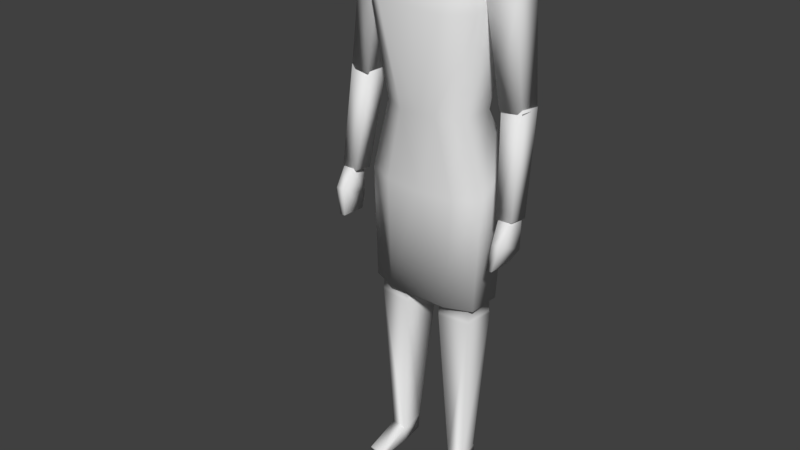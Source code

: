 # Source: female_z.blend  (saved by Blender 2.77.0; exported with 4.5.12 LTS)
import bpy
from mathutils import Matrix  # noqa: F401  (used for matrix-valued properties, if any)

bpy.ops.wm.read_factory_settings(use_empty=True)
scene = bpy.context.scene
scene.name = 'Scene'

# ---- collections
col_collection_1 = bpy.data.collections.new('Collection 1'); scene.collection.children.link(col_collection_1)

# ---- world
world_world = bpy.data.worlds.new('World'); scene.world = world_world
world_world.color = (0.05088, 0.05088, 0.05088)
world_world.use_sun_shadow = False
world_world.sun_shadow_jitter_overblur = 0.0
world_world.cycles.sampling_method = 'MANUAL'

# ---- meshes
me_cube_002 = bpy.data.meshes.new('Cube.002')
me_cube_002.from_pydata([(0.1519, -0.03423, 2.238), (0.08584, -0.04304, 2.532), (0.1575, 0.1044, 2.209), (0.0831, 0.09214, 2.527), (0.1472, 0.1126, 2.325), (0.1434, -0.03174, 2.329), (0.1355, 0.09477, 2.454), (0.1437, -0.03174, 2.46), (0.07514, 0.1803, 2.177), (0.06541, -0.08442, 2.214), (0.06114, 0.02469, 2.201), (0.0991, -0.07289, 2.326), (0.08005, 0.1521, 2.325), (0.07025, 0.1343, 2.454), (0.07609, -0.09117, 2.454), (0.08942, 0.03303, 2.09), (0.0, -0.1029, 2.201), (0.0, -0.08203, 2.552), (0.0, 0.1784, 2.166), (0.0, 0.08806, 2.547), (-0.1519, -0.03423, 2.238), (-0.08584, -0.04304, 2.532), (-0.1575, 0.1044, 2.209), (-0.0831, 0.09214, 2.527), (0.0, -0.1257, 2.319), (0.0, 0.1694, 2.321), (-0.1472, 0.1126, 2.325), (-0.1434, -0.03174, 2.329), (0.0, -0.119, 2.447), (0.0, 0.1516, 2.449), (-0.1355, 0.09477, 2.454), (-0.1437, -0.03174, 2.46), (-0.07514, 0.1803, 2.177), (-0.06541, -0.08442, 2.214), (-0.06114, 0.02469, 2.201), (-0.0991, -0.07289, 2.326), (-0.08005, 0.1521, 2.325), (-0.07025, 0.1343, 2.454), (-0.07609, -0.09117, 2.454), (0.0, 0.1087, 2.169), (0.0, -0.03115, 2.194), (0.0, 0.1087, 2.093), (-0.08942, 0.03303, 2.09), (0.0, -0.01512, 2.079)], [], [(1, 19, 17), (12, 4, 2, 8), (5, 0, 2), (11, 24, 16, 9), (10, 8, 2), (9, 10, 2, 0), (4, 5, 2), (6, 5, 4), (14, 28, 24, 11), (6, 7, 5), (13, 6, 4, 12), (3, 6, 13), (1, 7, 6), (1, 17, 28, 14), (3, 1, 6), (1, 14, 7), (19, 3, 13, 29), (29, 13, 12, 25), (7, 14, 11, 5), (16, 40, 10, 9), (1, 3, 19), (39, 10, 15, 41), (5, 11, 9, 0), (25, 12, 8, 18), (10, 39, 18, 8), (10, 40, 43, 15), (21, 17, 19), (36, 32, 22, 26), (27, 22, 20), (35, 33, 16, 24), (34, 22, 32), (33, 20, 22, 34), (26, 22, 27), (30, 26, 27), (38, 35, 24, 28), (30, 27, 31), (37, 36, 26, 30), (23, 37, 30), (21, 30, 31), (21, 38, 28, 17), (23, 30, 21), (21, 31, 38), (19, 29, 37, 23), (29, 25, 36, 37), (31, 27, 35, 38), (16, 33, 34, 40), (21, 19, 23), (39, 41, 42, 34), (27, 20, 33, 35), (25, 18, 32, 36), (34, 32, 18, 39), (34, 42, 43, 40)])
me_cube_002.polygons.foreach_set('use_smooth', [True] * 52)
_uv = me_cube_002.uv_layers.new(name='UVMap')
_uv.uv.foreach_set('vector', [0.3551, 0.9118, 0.4027, 0.9957, 0.4173, 0.8951, 0.2954, 0.9343, 0.2899, 0.8756, 0.3768, 0.858, 0.4094, 0.9396, 0.2051, 0.9099, 0.1437, 0.9058, 0.1192, 0.9876, 0.1456, 0.763, 0.02846, 0.7419, 0.02767, 0.6034, 0.1341, 0.6536, 0.2495, 0.9092, 0.4148, 0.9031, 0.3357, 0.8104, 0.3923, 0.9339, 0.3476, 0.8754, 0.3705, 0.7946, 0.4243, 0.8729, 0.1976, 0.9957, 0.2051, 0.9099, 0.1192, 0.9876, 0.2852, 0.9886, 0.2051, 0.9099, 0.1976, 0.9957, 0.1493, 0.9028, 0.02469, 0.9215, 0.02846, 0.7419, 0.1456, 0.763, 0.2852, 0.9886, 0.2926, 0.9133, 0.2051, 0.9099, 0.1982, 0.9417, 0.1919, 0.8852, 0.2899, 0.8756, 0.2954, 0.9343, 0.1372, 0.9245, 0.1919, 0.8852, 0.1982, 0.9417, 0.3551, 0.9118, 0.2926, 0.9133, 0.2852, 0.9886, 0.1051, 0.9964, 0.02554, 0.9991, 0.02469, 0.9215, 0.1493, 0.9028, 0.3451, 0.992, 0.3551, 0.9118, 0.2852, 0.9886, 0.1051, 0.9964, 0.1493, 0.9028, 0.2583, 0.8919, 0.1151, 0.9855, 0.1372, 0.9245, 0.1982, 0.9417, 0.2025, 0.9957, 0.2025, 0.9957, 0.1982, 0.9417, 0.2954, 0.9343, 0.3003, 0.9959, 0.2583, 0.8919, 0.1493, 0.9028, 0.1983, 0.78, 0.2506, 0.7648, 0.1945, 0.6125, 0.2386, 0.6281, 0.2587, 0.6781, 0.1904, 0.6573, 0.3551, 0.9118, 0.3451, 0.992, 0.4027, 0.9957, 0.3382, 0.6217, 0.423, 0.6047, 0.4232, 0.6956, 0.3307, 0.682, 0.3436, 0.9671, 0.2402, 0.9645, 0.2318, 0.8583, 0.3423, 0.8758, 0.3003, 0.9959, 0.2954, 0.9343, 0.4094, 0.9396, 0.4171, 0.9964, 0.2495, 0.9092, 0.338, 0.9803, 0.411, 0.9824, 0.4148, 0.9031, 0.2587, 0.6781, 0.2386, 0.6281, 0.3086, 0.6009, 0.3311, 0.6633, 0.3551, 0.9118, 0.4173, 0.8951, 0.4027, 0.9957, 0.2954, 0.9343, 0.4094, 0.9396, 0.3768, 0.858, 0.2899, 0.8756, 0.2051, 0.9099, 0.1192, 0.9876, 0.1437, 0.9058, 0.1456, 0.763, 0.1341, 0.6536, 0.02767, 0.6034, 0.02846, 0.7419, 0.2495, 0.9092, 0.3357, 0.8104, 0.4148, 0.9031, 0.3923, 0.9339, 0.4243, 0.8729, 0.3705, 0.7946, 0.3476, 0.8754, 0.1976, 0.9957, 0.1192, 0.9876, 0.2051, 0.9099, 0.2852, 0.9886, 0.1976, 0.9957, 0.2051, 0.9099, 0.1493, 0.9028, 0.1456, 0.763, 0.02846, 0.7419, 0.02469, 0.9215, 0.2852, 0.9886, 0.2051, 0.9099, 0.2926, 0.9133, 0.1982, 0.9417, 0.2954, 0.9343, 0.2899, 0.8756, 0.1919, 0.8852, 0.1372, 0.9245, 0.1982, 0.9417, 0.1919, 0.8852, 0.3551, 0.9118, 0.2852, 0.9886, 0.2926, 0.9133, 0.1051, 0.9964, 0.1493, 0.9028, 0.02469, 0.9215, 0.02554, 0.9991, 0.3451, 0.992, 0.2852, 0.9886, 0.3551, 0.9118, 0.1051, 0.9964, 0.2583, 0.8919, 0.1493, 0.9028, 0.1151, 0.9855, 0.2025, 0.9957, 0.1982, 0.9417, 0.1372, 0.9245, 0.2025, 0.9957, 0.3003, 0.9959, 0.2954, 0.9343, 0.1982, 0.9417, 0.2583, 0.8919, 0.2506, 0.7648, 0.1983, 0.78, 0.1493, 0.9028, 0.1945, 0.6125, 0.1904, 0.6573, 0.2587, 0.6781, 0.2386, 0.6281, 0.3551, 0.9118, 0.4027, 0.9957, 0.3451, 0.992, 0.3382, 0.6217, 0.3307, 0.682, 0.4232, 0.6956, 0.423, 0.6047, 0.3436, 0.9671, 0.3423, 0.8758, 0.2318, 0.8583, 0.2402, 0.9645, 0.3003, 0.9959, 0.4171, 0.9964, 0.4094, 0.9396, 0.2954, 0.9343, 0.2495, 0.9092, 0.4148, 0.9031, 0.411, 0.9824, 0.338, 0.9803, 0.2587, 0.6781, 0.3311, 0.6633, 0.3086, 0.6009, 0.2386, 0.6281])
me_cube_002.use_remesh_preserve_volume = False
me_cube_002.use_remesh_preserve_attributes = False
me_cube_002.use_mirror_vertex_groups = False
me_cube_002.update()
me_cube_000 = bpy.data.meshes.new('Cube.000')
me_cube_000.from_pydata([(0.0803, 0.02875, 2.237), (0.0691, -0.06247, 2.518), (0.08832, 0.04795, 2.528), (0.1173, 0.03013, 2.352), (0.1296, 0.01769, 2.452), (0.06322, 0.1186, 2.258), (0.07184, -0.05157, 2.226), (0.06114, 0.02469, 2.201), (0.1016, -0.08386, 2.326), (0.07709, 0.1529, 2.374), (0.06455, 0.115, 2.484), (0.08506, -0.08519, 2.454), (0.08942, 0.03303, 2.091), (0.04279, 0.1933, 2.441), (0.03664, 0.1803, 2.481), (0.0, -0.1029, 2.201), (0.0, -0.08203, 2.532), (0.0, 0.1485, 2.249), (0.0, 0.08806, 2.548), (-0.0803, 0.02875, 2.237), (-0.0691, -0.06247, 2.518), (-0.08832, 0.04795, 2.528), (0.0, -0.1257, 2.319), (0.0, 0.176, 2.376), (-0.1173, 0.03013, 2.352), (0.0, -0.119, 2.447), (0.0, 0.1346, 2.5), (-0.1296, 0.01769, 2.452), (-0.06322, 0.1186, 2.258), (-0.07184, -0.05157, 2.226), (-0.06114, 0.02469, 2.201), (-0.1016, -0.08386, 2.326), (-0.07709, 0.1529, 2.374), (-0.06455, 0.115, 2.484), (-0.08506, -0.08519, 2.454), (0.0, 0.1087, 2.199), (0.0, -0.03115, 2.194), (0.0, 0.1087, 2.094), (-0.08942, 0.03303, 2.091), (0.0, -0.01512, 2.08), (0.0, 0.1912, 2.49), (0.0, 0.206, 2.442), (-0.04279, 0.1933, 2.441), (-0.03664, 0.1803, 2.481)], [], [(1, 18, 16), (9, 3, 0, 5), (8, 22, 15, 6), (7, 5, 0), (6, 7, 0), (11, 25, 22, 8), (10, 4, 3, 9), (2, 4, 10), (2, 1, 4), (1, 16, 25, 11), (1, 11, 4), (18, 2, 10, 26), (10, 9, 13, 14), (4, 11, 8, 3), (15, 36, 7, 6), (35, 7, 12, 37), (3, 8, 6, 0), (23, 9, 5, 17), (1, 2, 18), (7, 35, 17, 5), (7, 36, 39, 12), (40, 14, 13, 41), (9, 23, 41, 13), (26, 10, 14, 40), (20, 16, 18), (32, 28, 19, 24), (31, 29, 15, 22), (30, 19, 28), (29, 19, 30), (34, 31, 22, 25), (33, 32, 24, 27), (21, 33, 27), (21, 27, 20), (20, 34, 25, 16), (20, 27, 34), (18, 26, 33, 21), (33, 43, 42, 32), (27, 24, 31, 34), (15, 29, 30, 36), (35, 37, 38, 30), (24, 19, 29, 31), (23, 17, 28, 32), (20, 18, 21), (30, 28, 17, 35), (30, 38, 39, 36), (40, 41, 42, 43), (32, 42, 41, 23), (26, 40, 43, 33)])
me_cube_000.polygons.foreach_set('use_smooth', [True] * 48)
_uv = me_cube_000.uv_layers.new(name='UVMap')
_uv.uv.foreach_set('vector', [0.116, 0.9692, 0.2718, 0.9971, 0.09875, 0.9952, 0.3949, 0.7966, 0.3183, 0.8003, 0.31, 0.7034, 0.3567, 0.7204, 0.1722, 0.7669, 0.0287, 0.7421, 0.02814, 0.6032, 0.1604, 0.6556, 0.2972, 0.6618, 0.3769, 0.6877, 0.3063, 0.6822, 0.2429, 0.6877, 0.2972, 0.6618, 0.3063, 0.6822, 0.1615, 0.8871, 0.02464, 0.9223, 0.0287, 0.7421, 0.1722, 0.7669, 0.4237, 0.8877, 0.2944, 0.8714, 0.3183, 0.8003, 0.3949, 0.7966, 0.2495, 0.9426, 0.2033, 0.8785, 0.2821, 0.8735, 0.2495, 0.9426, 0.116, 0.9692, 0.2033, 0.8785, 0.116, 0.9692, 0.09875, 0.9952, 0.03752, 0.971, 0.08027, 0.9228, 0.116, 0.9692, 0.08027, 0.9228, 0.2033, 0.8785, 0.2718, 0.9971, 0.2495, 0.9426, 0.2821, 0.8735, 0.3443, 0.9828, 0.2821, 0.8735, 0.3415, 0.8119, 0.3729, 0.881, 0.3497, 0.9037, 0.2944, 0.8714, 0.1392, 0.9, 0.1595, 0.782, 0.3183, 0.8003, 0.1825, 0.6708, 0.227, 0.6544, 0.2972, 0.6618, 0.2429, 0.6877, 0.383, 0.6531, 0.2972, 0.6618, 0.3008, 0.6065, 0.3807, 0.6107, 0.3183, 0.8003, 0.1595, 0.782, 0.1734, 0.7009, 0.31, 0.7034, 0.3964, 0.8004, 0.3473, 0.817, 0.3226, 0.7429, 0.3638, 0.7238, 0.116, 0.9692, 0.2495, 0.9426, 0.2718, 0.9971, 0.2972, 0.6618, 0.383, 0.6531, 0.4152, 0.6705, 0.3769, 0.6877, 0.2972, 0.6618, 0.227, 0.6544, 0.2308, 0.6064, 0.3008, 0.6065, 0.3907, 0.9669, 0.3497, 0.9037, 0.3729, 0.881, 0.4135, 0.9289, 0.3415, 0.8119, 0.4114, 0.8284, 0.4135, 0.9289, 0.3729, 0.881, 0.3443, 0.9828, 0.2821, 0.8735, 0.3497, 0.9037, 0.3907, 0.9669, 0.116, 0.9692, 0.09875, 0.9952, 0.2718, 0.9971, 0.3949, 0.7966, 0.3567, 0.7204, 0.31, 0.7034, 0.3183, 0.8003, 0.1722, 0.7669, 0.1604, 0.6556, 0.02814, 0.6032, 0.0287, 0.7421, 0.2972, 0.6618, 0.3063, 0.6822, 0.3769, 0.6877, 0.2429, 0.6877, 0.3063, 0.6822, 0.2972, 0.6618, 0.1615, 0.8871, 0.1722, 0.7669, 0.0287, 0.7421, 0.02464, 0.9223, 0.4237, 0.8877, 0.3949, 0.7966, 0.3183, 0.8003, 0.2944, 0.8714, 0.2495, 0.9426, 0.2821, 0.8735, 0.2033, 0.8785, 0.2495, 0.9426, 0.2033, 0.8785, 0.116, 0.9692, 0.116, 0.9692, 0.08027, 0.9228, 0.03752, 0.971, 0.09875, 0.9952, 0.116, 0.9692, 0.2033, 0.8785, 0.08027, 0.9228, 0.2718, 0.9971, 0.3443, 0.9828, 0.2821, 0.8735, 0.2495, 0.9426, 0.2821, 0.8735, 0.3497, 0.9037, 0.3729, 0.881, 0.3415, 0.8119, 0.2944, 0.8714, 0.3183, 0.8003, 0.1595, 0.782, 0.1392, 0.9, 0.1825, 0.6708, 0.2429, 0.6877, 0.2972, 0.6618, 0.227, 0.6544, 0.383, 0.6531, 0.3807, 0.6107, 0.3008, 0.6065, 0.2972, 0.6618, 0.3183, 0.8003, 0.31, 0.7034, 0.1734, 0.7009, 0.1595, 0.782, 0.3964, 0.8004, 0.3638, 0.7238, 0.3226, 0.7429, 0.3473, 0.817, 0.116, 0.9692, 0.2718, 0.9971, 0.2495, 0.9426, 0.2972, 0.6618, 0.3769, 0.6877, 0.4152, 0.6705, 0.383, 0.6531, 0.2972, 0.6618, 0.3008, 0.6065, 0.2308, 0.6064, 0.227, 0.6544, 0.3907, 0.9669, 0.4135, 0.9289, 0.3729, 0.881, 0.3497, 0.9037, 0.3415, 0.8119, 0.3729, 0.881, 0.4135, 0.9289, 0.4114, 0.8284, 0.3443, 0.9828, 0.3907, 0.9669, 0.3497, 0.9037, 0.2821, 0.8735])
me_cube_000.use_remesh_preserve_volume = False
me_cube_000.use_remesh_preserve_attributes = False
me_cube_000.use_mirror_vertex_groups = False
me_cube_000.update()
me_cube_001 = bpy.data.meshes.new('Cube.001')
me_cube_001.from_pydata([(0.2332, -0.07191, 0.7784), (0.1975, -0.05559, 2.119), (0.2332, 0.07191, 0.7784), (0.1975, 0.111, 2.15), (0.07991, 0.1255, 2.169), (0.1277, 0.1148, 0.7784), (0.07991, -0.07696, 2.143), (0.1277, -0.1148, 0.7784), (0.1706, 0.07572, 1.529), (0.1706, -0.07572, 1.529), (0.07901, -0.1209, 1.529), (0.07901, 0.1209, 1.529), (0.2322, 0.1248, 1.336), (0.2511, -0.06808, 1.237), (0.1464, -0.1093, 1.229), (0.1296, 0.1753, 1.327), (0.2309, 0.1124, 1.971), (0.2309, -0.1005, 1.921), (0.1284, -0.1772, 1.921), (0.1063, 0.1406, 1.971), (0.1154, -0.04729, 0.05671), (0.07854, -0.0801, 0.7065), (0.1159, 0.05279, 0.06182), (0.05657, 0.0801, 0.7065), (0.1833, -0.03875, 0.05671), (0.2089, -0.06563, 0.7065), (0.1788, 0.04424, 0.06182), (0.2168, 0.06563, 0.7065), (0.1201, 0.05375, 0.001373), (0.105, -0.04729, 0.0036), (0.1837, 0.04521, 0.001373), (0.1882, -0.03875, 0.0036), (0.1177, -0.1923, 0.01496), (0.1838, -0.1843, 0.007664), (0.1098, -0.192, -0.003934), (0.1869, -0.1838, -0.004399), (0.07854, -0.0801, 0.7195), (0.05657, 0.07318, 0.7195), (0.2168, 0.0587, 0.7195), (0.2089, -0.06563, 0.7195), (0.08145, -0.07974, 0.7784), (0.05856, 0.07789, 0.7784), (0.2153, 0.0588, 0.7784), (0.2051, -0.06595, 0.7784), (0.1152, 0.04798, 0.06706), (0.1782, 0.03949, 0.07066), (0.2305, -0.05356, 1.972), (0.2016, -0.02904, 2.127), (0.2305, 0.104, 1.972), (0.2016, 0.1039, 2.146), (0.3406, -0.03498, 1.972), (0.2983, -0.03246, 2.089), (0.3406, 0.08275, 1.972), (0.2983, 0.07937, 2.106), (0.2975, 0.06135, 1.588), (0.2975, -0.04589, 1.588), (0.3831, 0.05478, 1.59), (0.3831, -0.03669, 1.59), (0.329, -0.08486, 1.2), (0.2956, -0.03586, 1.605), (0.3298, -0.002128, 1.19), (0.2967, 0.05702, 1.593), (0.3941, -0.08541, 1.208), (0.3821, -0.0366, 1.608), (0.395, -0.002685, 1.198), (0.3832, 0.05628, 1.596), (0.3487, -0.1355, 1.132), (0.3384, -0.08688, 1.204), (0.3503, -0.01383, 1.075), (0.3532, -0.01254, 1.195), (0.3852, -0.1355, 1.132), (0.389, -0.08688, 1.204), (0.3869, -0.01383, 1.075), (0.388, -0.01254, 1.195), (0.3399, -0.04123, 1.022), (0.3382, -0.1463, 1.028), (0.3592, -0.04141, 1.022), (0.3603, -0.1465, 1.028), (0.08921, -0.008807, 2.0), (0.07481, 0.003413, 2.077), (0.07481, 0.06966, 2.086), (0.0892, 0.06968, 2.0), (-0.2332, -0.07191, 0.7784), (-0.1975, -0.05559, 2.119), (-0.2332, 0.07191, 0.7784), (-0.1975, 0.111, 2.15), (-0.07991, 0.1255, 2.169), (-0.1277, 0.1148, 0.7784), (-0.07991, -0.07696, 2.143), (0.0, -0.07696, 2.152), (-0.1277, -0.1148, 0.7784), (-0.1706, 0.07572, 1.529), (-0.1706, -0.07572, 1.529), (-0.07901, -0.1209, 1.529), (0.0, -0.1209, 1.529), (-0.07901, 0.1209, 1.529), (-0.2322, 0.1248, 1.336), (-0.2511, -0.06808, 1.237), (-0.1464, -0.1093, 1.229), (0.0, -0.1186, 1.225), (-0.1296, 0.1753, 1.327), (-0.2309, 0.1124, 1.971), (-0.2309, -0.1005, 1.921), (-0.1284, -0.1772, 1.921), (0.0, -0.1585, 1.921), (-0.1063, 0.1406, 1.971), (-0.1154, -0.04729, 0.05671), (-0.07854, -0.0801, 0.7065), (-0.1159, 0.05279, 0.06182), (-0.05657, 0.0801, 0.7065), (-0.1833, -0.03875, 0.05671), (-0.2089, -0.06563, 0.7065), (-0.1788, 0.04424, 0.06182), (-0.2168, 0.06563, 0.7065), (-0.1201, 0.05375, 0.001373), (-0.105, -0.04729, 0.0036), (-0.1837, 0.04521, 0.001373), (-0.1882, -0.03875, 0.0036), (-0.1177, -0.1923, 0.01496), (-0.1838, -0.1843, 0.007664), (-0.1098, -0.192, -0.003934), (-0.1869, -0.1838, -0.004399), (-0.07854, -0.0801, 0.7195), (-0.05657, 0.07318, 0.7195), (-0.2168, 0.0587, 0.7195), (-0.2089, -0.06563, 0.7195), (-0.08145, -0.07974, 0.7784), (-0.05856, 0.07789, 0.7784), (-0.2153, 0.0588, 0.7784), (-0.2051, -0.06595, 0.7784), (-0.1152, 0.04798, 0.06706), (-0.1782, 0.03949, 0.07066), (-0.2305, -0.05356, 1.972), (-0.2016, -0.02904, 2.127), (-0.2305, 0.104, 1.972), (-0.2016, 0.1039, 2.146), (-0.3406, -0.03498, 1.972), (-0.2983, -0.03246, 2.089), (-0.3406, 0.08275, 1.972), (-0.2983, 0.07937, 2.106), (-0.2975, 0.06135, 1.588), (-0.2975, -0.04589, 1.588), (-0.3831, 0.05478, 1.59), (-0.3831, -0.03669, 1.59), (-0.329, -0.08486, 1.2), (-0.2956, -0.03586, 1.605), (-0.3298, -0.002128, 1.19), (-0.2967, 0.05702, 1.593), (-0.3941, -0.08541, 1.208), (-0.3821, -0.0366, 1.608), (-0.395, -0.002685, 1.198), (-0.3832, 0.05628, 1.596), (-0.3487, -0.1355, 1.132), (-0.3384, -0.08688, 1.204), (-0.3503, -0.01383, 1.075), (-0.3532, -0.01254, 1.195), (-0.3852, -0.1355, 1.132), (-0.389, -0.08688, 1.204), (-0.3869, -0.01383, 1.075), (-0.388, -0.01254, 1.195), (-0.3399, -0.04123, 1.022), (-0.3382, -0.1463, 1.028), (-0.3592, -0.04141, 1.022), (-0.3603, -0.1465, 1.028), (-0.08921, -0.008807, 2.0), (-0.07481, 0.003413, 2.077), (-0.07481, 0.06966, 2.086), (-0.0892, 0.06968, 2.0)], [], [(15, 12, 2, 5), (12, 13, 0, 2), (7, 40, 43, 42, 5, 2, 0), (1, 3, 4, 6), (6, 4, 89), (13, 14, 7, 0), (14, 99, 7), (100, 15, 5), (105, 19, 11), (18, 104, 94, 10), (17, 18, 10, 9), (16, 17, 9, 8), (19, 16, 8, 11), (11, 15, 100), (10, 94, 99, 14), (9, 10, 14, 13), (8, 9, 13, 12), (11, 8, 12, 15), (4, 3, 16, 19), (3, 1, 17, 16), (1, 6, 18, 17), (6, 89, 104, 18), (4, 19, 105), (21, 23, 44, 20), (23, 27, 45, 44), (27, 25, 24, 45), (25, 21, 20, 24), (24, 20, 32, 33), (25, 27, 38, 39), (29, 28, 30, 31), (26, 24, 31, 30), (20, 22, 28, 29), (22, 26, 30, 28), (33, 32, 34, 35), (20, 29, 34, 32), (31, 24, 33, 35), (29, 31, 35, 34), (36, 39, 43, 40), (23, 21, 36, 37), (21, 25, 39, 36), (27, 23, 37, 38), (38, 37, 41, 42), (39, 38, 42, 43), (37, 36, 40, 41), (20, 44, 22), (44, 45, 26, 22), (45, 24, 26), (48, 46, 78, 81), (49, 53, 52, 48), (53, 51, 50, 52), (51, 47, 46, 50), (46, 48, 54, 55), (51, 53, 49, 47), (55, 54, 56, 57), (48, 52, 56, 54), (50, 46, 55, 57), (52, 50, 57, 56), (59, 61, 60, 58), (61, 65, 64, 60), (65, 63, 62, 64), (63, 59, 58, 62), (58, 60, 64, 62), (63, 65, 61, 59), (67, 69, 68, 66), (69, 73, 72, 68), (73, 71, 70, 72), (71, 67, 66, 70), (68, 72, 76, 74), (71, 73, 69, 67), (75, 74, 76, 77), (70, 66, 75, 77), (72, 70, 77, 76), (66, 68, 74, 75), (47, 49, 80, 79), (49, 48, 81, 80), (46, 47, 79, 78), (100, 87, 84, 96), (96, 84, 82, 97), (90, 82, 84, 87, 128, 129, 126), (83, 88, 86, 85), (88, 89, 86), (97, 82, 90, 98), (98, 90, 99), (100, 5, 87), (105, 11, 95), (103, 93, 94, 104), (102, 92, 93, 103), (101, 91, 92, 102), (105, 95, 91, 101), (11, 100, 95), (93, 98, 99, 94), (92, 97, 98, 93), (91, 96, 97, 92), (95, 100, 96, 91), (86, 105, 101, 85), (85, 101, 102, 83), (83, 102, 103, 88), (88, 103, 104, 89), (4, 105, 86), (107, 106, 130, 109), (109, 130, 131, 113), (113, 131, 110, 111), (111, 110, 106, 107), (110, 119, 118, 106), (111, 125, 124, 113), (115, 117, 116, 114), (112, 116, 117, 110), (106, 115, 114, 108), (108, 114, 116, 112), (119, 121, 120, 118), (106, 118, 120, 115), (117, 121, 119, 110), (115, 120, 121, 117), (122, 126, 129, 125), (109, 123, 122, 107), (107, 122, 125, 111), (113, 124, 123, 109), (124, 128, 127, 123), (125, 129, 128, 124), (123, 127, 126, 122), (106, 108, 130), (130, 108, 112, 131), (131, 112, 110), (134, 167, 164, 132), (135, 134, 138, 139), (139, 138, 136, 137), (137, 136, 132, 133), (132, 141, 140, 134), (137, 133, 135, 139), (141, 143, 142, 140), (134, 140, 142, 138), (136, 143, 141, 132), (138, 142, 143, 136), (145, 144, 146, 147), (147, 146, 150, 151), (151, 150, 148, 149), (149, 148, 144, 145), (144, 148, 150, 146), (149, 145, 147, 151), (153, 152, 154, 155), (155, 154, 158, 159), (159, 158, 156, 157), (157, 156, 152, 153), (154, 160, 162, 158), (157, 153, 155, 159), (161, 163, 162, 160), (156, 163, 161, 152), (158, 162, 163, 156), (152, 161, 160, 154), (133, 165, 166, 135), (135, 166, 167, 134), (132, 164, 165, 133), (126, 40, 90), (41, 5, 42), (87, 127, 128), (40, 7, 90), (41, 127, 87, 5), (40, 126, 41), (41, 126, 127), (7, 99, 90), (86, 89, 4)])
me_cube_001.polygons.foreach_set('use_smooth', [True] * 161)
_uv = me_cube_001.uv_layers.new(name='UVMap')
_uv.uv.foreach_set('vector', [0.5114, 0.229, 0.4762, 0.2311, 0.4666, 0.02704, 0.5059, 0.02751, 0.4762, 0.2311, 0.4142, 0.1994, 0.419, 0.02364, 0.4666, 0.02704, 0.9431, 0.7892, 0.932, 0.7807, 0.9618, 0.7774, 0.9643, 0.7473, 0.9431, 0.7337, 0.9686, 0.7441, 0.9686, 0.7788, 0.9474, 0.6116, 0.954, 0.6882, 0.8844, 0.6997, 0.8775, 0.6125, 0.8775, 0.6125, 0.8844, 0.6997, 0.8356, 0.6154, 0.9816, 0.2215, 0.9172, 0.2184, 0.9051, 0.02217, 0.97, 0.02194, 0.9172, 0.2184, 0.8335, 0.217, 0.9051, 0.02217, 0.5664, 0.2279, 0.5114, 0.229, 0.5059, 0.02751, 0.5688, 0.4948, 0.5205, 0.497, 0.5187, 0.314, 0.9029, 0.5165, 0.8351, 0.5173, 0.8342, 0.3509, 0.8791, 0.3509, 0.9719, 0.521, 0.9029, 0.5165, 0.8791, 0.3509, 0.9392, 0.3499, 0.4827, 0.4987, 0.4179, 0.4826, 0.4259, 0.3229, 0.4808, 0.3146, 0.5205, 0.497, 0.4827, 0.4987, 0.4808, 0.3146, 0.5187, 0.314, 0.5187, 0.314, 0.5114, 0.229, 0.5664, 0.2279, 0.8791, 0.3509, 0.8342, 0.3509, 0.8335, 0.217, 0.9172, 0.2184, 0.9392, 0.3499, 0.8791, 0.3509, 0.9172, 0.2184, 0.9816, 0.2215, 0.4808, 0.3146, 0.4259, 0.3229, 0.4142, 0.1994, 0.4762, 0.2311, 0.5187, 0.314, 0.4808, 0.3146, 0.4762, 0.2311, 0.5114, 0.229, 0.5279, 0.5714, 0.4916, 0.5646, 0.4827, 0.4987, 0.5205, 0.497, 0.4916, 0.5646, 0.4365, 0.5599, 0.4179, 0.4826, 0.4827, 0.4987, 0.9474, 0.6116, 0.8775, 0.6125, 0.9029, 0.5165, 0.9719, 0.521, 0.8775, 0.6125, 0.8356, 0.6154, 0.8351, 0.5173, 0.9029, 0.5165, 0.5279, 0.5714, 0.5205, 0.497, 0.5688, 0.4948, 0.5357, 0.9287, 0.4594, 0.9357, 0.4707, 0.6214, 0.5176, 0.618, 0.73, 0.9014, 0.655, 0.9089, 0.5955, 0.6052, 0.6331, 0.6002, 0.655, 0.9089, 0.5954, 0.9211, 0.5557, 0.6137, 0.5955, 0.6052, 0.5954, 0.9211, 0.5357, 0.9287, 0.5176, 0.618, 0.5557, 0.6137, 0.08759, 0.1294, 0.0407, 0.1248, 0.04131, 0.03423, 0.08738, 0.03719, 0.5954, 0.9211, 0.655, 0.9089, 0.6541, 0.9157, 0.5964, 0.9269, 0.02388, 0.4822, 0.03003, 0.4448, 0.05734, 0.4485, 0.05846, 0.4797, 0.3514, 0.0549, 0.3015, 0.0549, 0.3011, 0.0202, 0.3516, 0.01849, 0.1979, 0.03927, 0.1378, 0.04018, 0.1374, 0.07654, 0.1987, 0.07435, 0.03161, 0.4224, 0.05855, 0.4261, 0.05734, 0.4485, 0.03003, 0.4448, 0.08738, 0.03719, 0.04131, 0.03423, 0.03899, 0.01964, 0.09086, 0.02769, 0.1979, 0.03927, 0.1987, 0.07435, 0.2856, 0.07654, 0.2856, 0.06177, 0.3011, 0.0202, 0.3015, 0.0549, 0.2138, 0.02664, 0.214, 0.01653, 0.02388, 0.4822, 0.05846, 0.4797, 0.0569, 0.5335, 0.02458, 0.5359, 0.5364, 0.9348, 0.5964, 0.9269, 0.5996, 0.9544, 0.5403, 0.9624, 0.4594, 0.9357, 0.5357, 0.9287, 0.5364, 0.9348, 0.4633, 0.9417, 0.5357, 0.9287, 0.5954, 0.9211, 0.5964, 0.9269, 0.5364, 0.9348, 0.655, 0.9089, 0.73, 0.9014, 0.7304, 0.909, 0.6541, 0.9157, 0.6541, 0.9157, 0.7304, 0.909, 0.7324, 0.9367, 0.6584, 0.9436, 0.5964, 0.9269, 0.6541, 0.9157, 0.6584, 0.9436, 0.5996, 0.9544, 0.4633, 0.9417, 0.5364, 0.9348, 0.5403, 0.9624, 0.4641, 0.9701, 0.5176, 0.618, 0.4707, 0.6214, 0.4683, 0.6189, 0.6331, 0.6002, 0.5955, 0.6052, 0.5957, 0.6001, 0.6327, 0.5966, 0.5955, 0.6052, 0.5557, 0.6137, 0.5957, 0.6001, 0.7273, 0.8153, 0.7296, 0.7723, 0.7683, 0.7866, 0.7672, 0.8081, 0.06368, 0.3695, 0.09086, 0.3285, 0.1496, 0.3239, 0.1448, 0.3861, 0.09086, 0.3285, 0.07922, 0.2849, 0.1442, 0.2616, 0.1496, 0.3239, 0.07922, 0.2849, 0.03874, 0.2208, 0.1238, 0.2024, 0.1442, 0.2616, 0.1238, 0.2024, 0.1202, 0.1131, 0.3419, 0.1282, 0.3444, 0.189, 0.07922, 0.2849, 0.05489, 0.3514, 0.02069, 0.2971, 0.03874, 0.2208, 0.3444, 0.189, 0.3756, 0.1866, 0.3766, 0.2365, 0.3545, 0.238, 0.1448, 0.3861, 0.1496, 0.3239, 0.3597, 0.2908, 0.3625, 0.3409, 0.1442, 0.2616, 0.1238, 0.2024, 0.3444, 0.189, 0.3545, 0.238, 0.1496, 0.3239, 0.1442, 0.2616, 0.3545, 0.238, 0.3597, 0.2908, 0.3669, 0.5275, 0.3661, 0.5805, 0.1353, 0.5752, 0.135, 0.5281, 0.3566, 0.3769, 0.3607, 0.4257, 0.134, 0.444, 0.1277, 0.4074, 0.3607, 0.4257, 0.3645, 0.4786, 0.1363, 0.491, 0.134, 0.444, 0.3645, 0.4786, 0.3669, 0.5275, 0.135, 0.5281, 0.1363, 0.491, 0.135, 0.5281, 0.08787, 0.527, 0.08923, 0.4899, 0.1363, 0.491, 0.3645, 0.4786, 0.3866, 0.4796, 0.3891, 0.5285, 0.3669, 0.5275, 0.8649, 0.9484, 0.8137, 0.9632, 0.7838, 0.8808, 0.8701, 0.8938, 0.9787, 0.9573, 0.9518, 0.9565, 0.9585, 0.8788, 0.9809, 0.8736, 0.9518, 0.9565, 0.8998, 0.946, 0.8915, 0.894, 0.9585, 0.8788, 0.8998, 0.946, 0.8649, 0.9484, 0.8701, 0.8938, 0.8915, 0.894, 0.9809, 0.8736, 0.9585, 0.8788, 0.9574, 0.8386, 0.9696, 0.8332, 0.8998, 0.946, 0.9518, 0.9565, 0.9473, 0.9807, 0.8931, 0.9812, 0.8881, 0.8102, 0.9601, 0.8254, 0.9574, 0.8386, 0.8851, 0.8254, 0.8915, 0.894, 0.8701, 0.8938, 0.8693, 0.8243, 0.8851, 0.8254, 0.9585, 0.8788, 0.8915, 0.894, 0.8851, 0.8254, 0.9574, 0.8386, 0.8701, 0.8938, 0.7838, 0.8808, 0.7941, 0.838, 0.8693, 0.8243, 0.7597, 0.7408, 0.7922, 0.7236, 0.7995, 0.7624, 0.7833, 0.7709, 0.7922, 0.7236, 0.8402, 0.7275, 0.8234, 0.7643, 0.7995, 0.7624, 0.7296, 0.7723, 0.7597, 0.7408, 0.7833, 0.7709, 0.7683, 0.7866, 0.5664, 0.2279, 0.5662, 0.02795, 0.6046, 0.02726, 0.6018, 0.2294, 0.6018, 0.2294, 0.6046, 0.02726, 0.6511, 0.02359, 0.6618, 0.1971, 0.8814, 0.7892, 0.8559, 0.7788, 0.8559, 0.7441, 0.8814, 0.7337, 0.8603, 0.7473, 0.8627, 0.7774, 0.8926, 0.7807, 0.7238, 0.6123, 0.7937, 0.6128, 0.7877, 0.7, 0.718, 0.6889, 0.7937, 0.6128, 0.8356, 0.6154, 0.7877, 0.7, 0.6854, 0.2224, 0.6948, 0.02276, 0.7598, 0.0226, 0.7498, 0.2189, 0.7498, 0.2189, 0.7598, 0.0226, 0.8335, 0.217, 0.5664, 0.2279, 0.5059, 0.02751, 0.5662, 0.02795, 0.5688, 0.4948, 0.5187, 0.314, 0.5614, 0.3115, 0.7673, 0.5169, 0.7893, 0.3512, 0.8342, 0.3509, 0.8351, 0.5173, 0.6984, 0.5219, 0.7292, 0.3505, 0.7893, 0.3512, 0.7673, 0.5169, 0.6096, 0.4943, 0.6003, 0.3113, 0.6553, 0.318, 0.6732, 0.4747, 0.5688, 0.4948, 0.5614, 0.3115, 0.6003, 0.3113, 0.6096, 0.4943, 0.5187, 0.314, 0.5664, 0.2279, 0.5614, 0.3115, 0.7893, 0.3512, 0.7498, 0.2189, 0.8335, 0.217, 0.8342, 0.3509, 0.7292, 0.3505, 0.6854, 0.2224, 0.7498, 0.2189, 0.7893, 0.3512, 0.6003, 0.3113, 0.6018, 0.2294, 0.6618, 0.1971, 0.6553, 0.318, 0.5614, 0.3115, 0.5664, 0.2279, 0.6018, 0.2294, 0.6003, 0.3113, 0.5657, 0.5691, 0.5688, 0.4948, 0.6096, 0.4943, 0.6052, 0.5599, 0.6052, 0.5599, 0.6096, 0.4943, 0.6732, 0.4747, 0.6603, 0.5518, 0.7238, 0.6123, 0.6984, 0.5219, 0.7673, 0.5169, 0.7937, 0.6128, 0.7937, 0.6128, 0.7673, 0.5169, 0.8351, 0.5173, 0.8356, 0.6154, 0.5279, 0.5714, 0.5688, 0.4948, 0.5657, 0.5691, 0.5357, 0.9287, 0.5176, 0.618, 0.4707, 0.6214, 0.4594, 0.9357, 0.73, 0.9014, 0.6331, 0.6002, 0.5955, 0.6052, 0.655, 0.9089, 0.655, 0.9089, 0.5955, 0.6052, 0.5557, 0.6137, 0.5954, 0.9211, 0.5954, 0.9211, 0.5557, 0.6137, 0.5176, 0.618, 0.5357, 0.9287, 0.08759, 0.1294, 0.08738, 0.03719, 0.04131, 0.03423, 0.0407, 0.1248, 0.5954, 0.9211, 0.5964, 0.9269, 0.6541, 0.9157, 0.655, 0.9089, 0.02388, 0.4822, 0.05846, 0.4797, 0.05734, 0.4485, 0.03003, 0.4448, 0.3514, 0.0549, 0.3516, 0.01849, 0.3011, 0.0202, 0.3015, 0.0549, 0.1979, 0.03927, 0.1987, 0.07435, 0.1374, 0.07654, 0.1378, 0.04018, 0.03161, 0.4224, 0.03003, 0.4448, 0.05734, 0.4485, 0.05855, 0.4261, 0.08738, 0.03719, 0.09086, 0.02769, 0.03899, 0.01964, 0.04131, 0.03423, 0.1979, 0.03927, 0.2856, 0.06177, 0.2856, 0.07654, 0.1987, 0.07435, 0.3011, 0.0202, 0.214, 0.01653, 0.2138, 0.02664, 0.3015, 0.0549, 0.02388, 0.4822, 0.02458, 0.5359, 0.0569, 0.5335, 0.05846, 0.4797, 0.5364, 0.9348, 0.5403, 0.9624, 0.5996, 0.9544, 0.5964, 0.9269, 0.4594, 0.9357, 0.4633, 0.9417, 0.5364, 0.9348, 0.5357, 0.9287, 0.5357, 0.9287, 0.5364, 0.9348, 0.5964, 0.9269, 0.5954, 0.9211, 0.655, 0.9089, 0.6541, 0.9157, 0.7304, 0.909, 0.73, 0.9014, 0.6541, 0.9157, 0.6584, 0.9436, 0.7324, 0.9367, 0.7304, 0.909, 0.5964, 0.9269, 0.5996, 0.9544, 0.6584, 0.9436, 0.6541, 0.9157, 0.4633, 0.9417, 0.4641, 0.9701, 0.5403, 0.9624, 0.5364, 0.9348, 0.5176, 0.618, 0.4683, 0.6189, 0.4707, 0.6214, 0.6331, 0.6002, 0.6327, 0.5966, 0.5957, 0.6001, 0.5955, 0.6052, 0.5955, 0.6052, 0.5957, 0.6001, 0.5557, 0.6137, 0.7273, 0.8153, 0.7672, 0.8081, 0.7683, 0.7866, 0.7296, 0.7723, 0.06368, 0.3695, 0.1448, 0.3861, 0.1496, 0.3239, 0.09086, 0.3285, 0.09086, 0.3285, 0.1496, 0.3239, 0.1442, 0.2616, 0.07922, 0.2849, 0.07922, 0.2849, 0.1442, 0.2616, 0.1238, 0.2024, 0.03874, 0.2208, 0.1238, 0.2024, 0.3444, 0.189, 0.3419, 0.1282, 0.1202, 0.1131, 0.07922, 0.2849, 0.03874, 0.2208, 0.02069, 0.2971, 0.05489, 0.3514, 0.3444, 0.189, 0.3545, 0.238, 0.3766, 0.2365, 0.3756, 0.1866, 0.1448, 0.3861, 0.3625, 0.3409, 0.3597, 0.2908, 0.1496, 0.3239, 0.1442, 0.2616, 0.3545, 0.238, 0.3444, 0.189, 0.1238, 0.2024, 0.1496, 0.3239, 0.3597, 0.2908, 0.3545, 0.238, 0.1442, 0.2616, 0.3669, 0.5275, 0.135, 0.5281, 0.1353, 0.5752, 0.3661, 0.5805, 0.3566, 0.3769, 0.1277, 0.4074, 0.134, 0.444, 0.3607, 0.4257, 0.3607, 0.4257, 0.134, 0.444, 0.1363, 0.491, 0.3645, 0.4786, 0.3645, 0.4786, 0.1363, 0.491, 0.135, 0.5281, 0.3669, 0.5275, 0.135, 0.5281, 0.1363, 0.491, 0.08923, 0.4899, 0.08787, 0.527, 0.3645, 0.4786, 0.3669, 0.5275, 0.3891, 0.5285, 0.3866, 0.4796, 0.8649, 0.9484, 0.8701, 0.8938, 0.7838, 0.8808, 0.8137, 0.9632, 0.9787, 0.9573, 0.9809, 0.8736, 0.9585, 0.8788, 0.9518, 0.9565, 0.9518, 0.9565, 0.9585, 0.8788, 0.8915, 0.894, 0.8998, 0.946, 0.8998, 0.946, 0.8915, 0.894, 0.8701, 0.8938, 0.8649, 0.9484, 0.9809, 0.8736, 0.9696, 0.8332, 0.9574, 0.8386, 0.9585, 0.8788, 0.8998, 0.946, 0.8931, 0.9812, 0.9473, 0.9807, 0.9518, 0.9565, 0.8881, 0.8102, 0.8851, 0.8254, 0.9574, 0.8386, 0.9601, 0.8254, 0.8915, 0.894, 0.8851, 0.8254, 0.8693, 0.8243, 0.8701, 0.8938, 0.9585, 0.8788, 0.9574, 0.8386, 0.8851, 0.8254, 0.8915, 0.894, 0.8701, 0.8938, 0.8693, 0.8243, 0.7941, 0.838, 0.7838, 0.8808, 0.7597, 0.7408, 0.7833, 0.7709, 0.7995, 0.7624, 0.7922, 0.7236, 0.7922, 0.7236, 0.7995, 0.7624, 0.8234, 0.7643, 0.8402, 0.7275, 0.7296, 0.7723, 0.7683, 0.7866, 0.7833, 0.7709, 0.7597, 0.7408, 0.8926, 0.7807, 0.932, 0.7807, 0.8814, 0.7892, 0.9264, 0.7427, 0.9431, 0.7337, 0.9643, 0.7473, 0.8814, 0.7337, 0.8981, 0.7427, 0.8603, 0.7473, 0.932, 0.7807, 0.9431, 0.7892, 0.8814, 0.7892, 0.9264, 0.7427, 0.8981, 0.7427, 0.8814, 0.7337, 0.9431, 0.7337, 0.932, 0.7807, 0.8926, 0.7807, 0.9264, 0.7427, 0.9264, 0.7427, 0.8926, 0.7807, 0.8981, 0.7427, 0.9051, 0.02217, 0.8335, 0.217, 0.7598, 0.0226, 0.7877, 0.7, 0.8356, 0.6154, 0.8844, 0.6997])
me_cube_001.use_remesh_preserve_volume = False
me_cube_001.use_remesh_preserve_attributes = False
me_cube_001.use_mirror_vertex_groups = False
me_cube_001.update()
arm_armature = bpy.data.armatures.new('Armature')  # bones are not reproduced

# ---- objects
ob_armature = bpy.data.objects.new('Armature', arm_armature)
ob_zf_head_02 = bpy.data.objects.new('zf_head_02', me_cube_002)
ob_zf_head_01 = bpy.data.objects.new('zf_head_01', me_cube_000)
ob_zfemale = bpy.data.objects.new('zfemale', me_cube_001)

# ---- transforms, parenting, visibility, modifiers, constraints
ob_armature.location = (0.0, 0.0, 0.0)
ob_armature.show_in_front = True
ob_armature.lineart.crease_threshold = 0.0
ob_zf_head_02.parent = ob_armature
ob_zf_head_02.location = (0.0, 0.0, 0.0)
ob_zf_head_02.lineart.crease_threshold = 0.0
_vg = ob_zf_head_02.vertex_groups.new(name='ruth')
_vg = ob_zf_head_02.vertex_groups.new(name='hips')
_vg = ob_zf_head_02.vertex_groups.new(name='back')
_vg = ob_zf_head_02.vertex_groups.new(name='chest')
_vg = ob_zf_head_02.vertex_groups.new(name='neck')
for _i, _w in zip([2, 8, 10, 12, 15, 18, 22, 25, 32, 34, 36, 39, 40, 41, 42, 43], [0.06241, 0.1501, 0.1097, 0.01379, 0.7668, 0.3153, 0.06241, 0.03899, 0.1501, 0.1097, 0.01379, 0.5138, 0.04497, 0.7908, 0.7668, 0.8161]): _vg.add([_i], _w, 'REPLACE')
_vg = ob_zf_head_02.vertex_groups.new(name='head')
for _i, _w in zip([0, 1, 2, 3, 4, 5, 6, 7, 8, 9, 10, 11, 12, 13, 14, 15, 16, 17, 18, 19, 20, 21, 22, 23, 24, 25, 26, 27, 28, 29, 30, 31, 32, 33, 34, 35, 36, 37, 38, 39, 40, 41, 42, 43], [0.9788, 0.9992, 0.9376, 0.9961, 0.9776, 0.9926, 0.9931, 0.9975, 0.8499, 0.9759, 0.8903, 0.9942, 0.9681, 0.991, 0.999, 0.2332, 0.988, 0.9999, 0.6847, 0.997, 0.9788, 0.9992, 0.9376, 0.9961, 0.9971, 0.9555, 0.9776, 0.9926, 0.9994, 0.9892, 0.9931, 0.9975, 0.8499, 0.9759, 0.8903, 0.9942, 0.9681, 0.991, 0.999, 0.4862, 0.9525, 0.2092, 0.2332, 0.1839]): _vg.add([_i], _w, 'REPLACE')
_vg = ob_zf_head_02.vertex_groups.new(name='arm_upper.L')
_vg = ob_zf_head_02.vertex_groups.new(name='arm_lower.L')
_vg = ob_zf_head_02.vertex_groups.new(name='hand.L')
_vg = ob_zf_head_02.vertex_groups.new(name='arm_upper.R')
_vg = ob_zf_head_02.vertex_groups.new(name='arm_lower.R')
_vg = ob_zf_head_02.vertex_groups.new(name='hand.R')
_vg = ob_zf_head_02.vertex_groups.new(name='leg_upper.L')
_vg = ob_zf_head_02.vertex_groups.new(name='leg_lower.L')
_vg = ob_zf_head_02.vertex_groups.new(name='foot.L')
_vg = ob_zf_head_02.vertex_groups.new(name='leg_upper.R')
_vg = ob_zf_head_02.vertex_groups.new(name='leg_lower.R')
_vg = ob_zf_head_02.vertex_groups.new(name='foot.R')
_vg = ob_zf_head_02.vertex_groups.new(name='pole_target.L')
_vg = ob_zf_head_02.vertex_groups.new(name='pole_target.R')
_m = ob_zf_head_02.modifiers.new('Armature', 'ARMATURE')
_m.object = ob_armature
ob_zf_head_01.parent = ob_armature
ob_zf_head_01.location = (0.0, 0.0, 0.0)
ob_zf_head_01.lineart.crease_threshold = 0.0
_vg = ob_zf_head_01.vertex_groups.new(name='ruth')
_vg = ob_zf_head_01.vertex_groups.new(name='hips')
_vg = ob_zf_head_01.vertex_groups.new(name='back')
_vg = ob_zf_head_01.vertex_groups.new(name='chest')
_vg = ob_zf_head_01.vertex_groups.new(name='neck')
for _i, _w in zip([0, 5, 7, 9, 12, 17, 19, 23, 28, 30, 32, 35, 36, 37, 38, 39, 41], [0.03752, 0.1007, 0.1067, 0.02048, 0.7763, 0.2466, 0.03752, 0.04946, 0.1007, 0.1067, 0.02048, 0.5663, 0.0425, 0.8515, 0.7763, 0.8206, 0.001767]): _vg.add([_i], _w, 'REPLACE')
_vg = ob_zf_head_01.vertex_groups.new(name='head')
for _i, _w in zip([0, 1, 2, 3, 4, 5, 6, 7, 8, 9, 10, 11, 12, 13, 14, 15, 16, 17, 18, 19, 20, 21, 22, 23, 24, 25, 26, 27, 28, 29, 30, 31, 32, 33, 34, 35, 36, 37, 38, 39, 40, 41, 42, 43], [0.9562, 0.9992, 0.996, 0.9884, 0.9956, 0.8993, 0.9795, 0.8933, 0.9949, 0.9648, 0.9892, 0.9988, 0.2237, 0.9766, 0.9826, 0.9944, 0.9998, 0.7534, 0.9947, 0.9562, 0.9992, 0.996, 0.9979, 0.9503, 0.9884, 0.9995, 0.989, 0.9956, 0.8993, 0.9795, 0.8933, 0.9949, 0.9648, 0.9892, 0.9988, 0.4337, 0.9538, 0.1485, 0.2237, 0.1794, 0.9825, 0.9741, 0.9766, 0.9826]): _vg.add([_i], _w, 'REPLACE')
_vg = ob_zf_head_01.vertex_groups.new(name='arm_upper.L')
_vg = ob_zf_head_01.vertex_groups.new(name='arm_lower.L')
_vg = ob_zf_head_01.vertex_groups.new(name='hand.L')
_vg = ob_zf_head_01.vertex_groups.new(name='arm_upper.R')
_vg = ob_zf_head_01.vertex_groups.new(name='arm_lower.R')
_vg = ob_zf_head_01.vertex_groups.new(name='hand.R')
_vg = ob_zf_head_01.vertex_groups.new(name='leg_upper.L')
_vg = ob_zf_head_01.vertex_groups.new(name='leg_lower.L')
_vg = ob_zf_head_01.vertex_groups.new(name='foot.L')
_vg = ob_zf_head_01.vertex_groups.new(name='leg_upper.R')
_vg = ob_zf_head_01.vertex_groups.new(name='leg_lower.R')
_vg = ob_zf_head_01.vertex_groups.new(name='foot.R')
_vg = ob_zf_head_01.vertex_groups.new(name='pole_target.L')
_vg = ob_zf_head_01.vertex_groups.new(name='pole_target.R')
_m = ob_zf_head_01.modifiers.new('Armature', 'ARMATURE')
_m.object = ob_armature
ob_zfemale.parent = ob_armature
ob_zfemale.location = (0.0, 0.0, 0.0)
ob_zfemale.lineart.crease_threshold = 0.0
_vg = ob_zfemale.vertex_groups.new(name='ruth')
_vg = ob_zfemale.vertex_groups.new(name='hips')
for _i, _w in zip([7, 10, 13, 14, 90, 93, 94, 97, 98, 99], [0.02327, 0.001643, 0.01218, 0.1338, 0.02413, 0.001646, 0.01663, 0.01222, 0.1338, 0.7319]): _vg.add([_i], _w, 'REPLACE')
_vg = ob_zfemale.vertex_groups.new(name='back')
for _i, _w in zip([1, 8, 9, 10, 11, 12, 13, 14, 15, 16, 17, 18, 19, 83, 91, 92, 93, 94, 95, 96, 97, 98, 99, 100, 101, 102, 103, 104, 105], [0.003984, 0.85, 0.8304, 0.8433, 0.9288, 0.03097, 0.00133, 0.01979, 0.02249, 0.05017, 0.09729, 0.09177, 0.02583, 0.004103, 0.8486, 0.8301, 0.8432, 0.854, 0.924, 0.03055, 0.001279, 0.01977, 0.009221, 0.02015, 0.05033, 0.0973, 0.09177, 0.08424, 0.02699]): _vg.add([_i], _w, 'REPLACE')
_vg = ob_zfemale.vertex_groups.new(name='chest')
for _i, _w in zip([1, 3, 4, 6, 8, 9, 10, 16, 17, 18, 19, 83, 85, 86, 88, 89, 91, 92, 93, 94, 101, 102, 103, 104, 105], [0.9699, 0.9845, 0.9931, 0.9862, 0.04624, 0.06729, 0.06617, 0.9444, 0.8911, 0.8979, 0.9592, 0.9698, 0.9842, 0.9926, 0.9861, 0.9904, 0.04704, 0.06739, 0.0662, 0.06174, 0.9442, 0.8911, 0.8979, 0.9068, 0.9585]): _vg.add([_i], _w, 'REPLACE')
_vg = ob_zfemale.vertex_groups.new(name='neck')
_vg = ob_zfemale.vertex_groups.new(name='head')
_vg = ob_zfemale.vertex_groups.new(name='arm_upper.L')
_vg.add([46, 47, 48, 49, 50, 51, 52, 53, 54, 55, 56, 57, 78, 79, 80, 81], 1.0, 'REPLACE')
_vg = ob_zfemale.vertex_groups.new(name='arm_lower.L')
_vg.add([58, 59, 60, 61, 62, 63, 64, 65], 1.0, 'REPLACE')
_vg = ob_zfemale.vertex_groups.new(name='hand.L')
_vg.add([66, 67, 68, 69, 70, 71, 72, 73, 74, 75, 76, 77], 1.0, 'REPLACE')
_vg = ob_zfemale.vertex_groups.new(name='arm_upper.R')
_vg.add([132, 133, 134, 135, 136, 137, 138, 139, 140, 141, 142, 143, 164, 165, 166, 167], 1.0, 'REPLACE')
_vg = ob_zfemale.vertex_groups.new(name='arm_lower.R')
_vg.add([144, 145, 146, 147, 148, 149, 150, 151], 1.0, 'REPLACE')
_vg = ob_zfemale.vertex_groups.new(name='hand.R')
_vg.add([152, 153, 154, 155, 156, 157, 158, 159, 160, 161, 162, 163], 1.0, 'REPLACE')
_vg = ob_zfemale.vertex_groups.new(name='leg_upper.L')
for _i, _w in zip([0, 2, 5, 7, 8, 9, 10, 11, 12, 13, 14, 15, 21, 23, 25, 27, 36, 37, 38, 39, 40, 41, 42, 43, 82, 87, 90, 94, 99, 100, 123, 126, 127, 129], [0.7551, 0.8649, 0.826, 0.6424, 0.09567, 0.08326, 0.05079, 0.03339, 0.9465, 0.9243, 0.7968, 0.9086, 0.1031, 0.1136, 0.09375, 0.1602, 0.3432, 0.1868, 0.339, 0.4, 0.6305, 0.5336, 0.7616, 0.7387, 0.02822, 0.07847, 0.113, 0.00032, 0.1152, 0.05059, 0.04142, 0.1216, 0.1649, 0.0277]): _vg.add([_i], _w, 'REPLACE')
_vg = ob_zfemale.vertex_groups.new(name='leg_lower.L')
for _i, _w in zip([0, 2, 5, 7, 20, 21, 22, 23, 24, 25, 26, 27, 28, 29, 30, 31, 36, 37, 38, 39, 40, 41, 42, 43, 44, 45, 90, 126, 127], [0.1811, 0.1065, 0.08581, 0.1767, 0.02533, 0.8829, 0.6946, 0.8518, 0.0196, 0.8996, 0.5598, 0.8349, 0.4917, 0.01213, 0.462, 0.02062, 0.6225, 0.7492, 0.6519, 0.5876, 0.2009, 0.2398, 0.211, 0.2025, 0.8761, 0.9035, 0.01668, 0.02731, 0.06851]): _vg.add([_i], _w, 'REPLACE')
_vg = ob_zfemale.vertex_groups.new(name='foot.L')
for _i, _w in zip([20, 22, 24, 26, 28, 29, 30, 31, 32, 33, 34, 35, 44, 45], [0.9622, 0.305, 0.9652, 0.4399, 0.5082, 0.9689, 0.5379, 0.9647, 0.9981, 0.9986, 0.9984, 0.9985, 0.1232, 0.0959]): _vg.add([_i], _w, 'REPLACE')
_vg = ob_zfemale.vertex_groups.new(name='leg_upper.R')
for _i, _w in zip([0, 5, 7, 15, 37, 40, 41, 43, 82, 84, 87, 90, 91, 92, 93, 94, 95, 96, 97, 98, 99, 100, 107, 109, 111, 113, 122, 123, 124, 125, 126, 127, 128, 129], [0.02003, 0.06537, 0.1062, 0.05209, 0.03547, 0.1132, 0.1544, 0.01945, 0.7404, 0.8471, 0.7954, 0.6264, 0.09659, 0.08346, 0.05084, 0.0003391, 0.03976, 0.9468, 0.9236, 0.7963, 0.1149, 0.9111, 0.1019, 0.1108, 0.09307, 0.1588, 0.3397, 0.1817, 0.3362, 0.3973, 0.6116, 0.5158, 0.7518, 0.7214]): _vg.add([_i], _w, 'REPLACE')
_vg = ob_zfemale.vertex_groups.new(name='leg_lower.R')
for _i, _w in zip([7, 40, 41, 82, 84, 87, 90, 106, 107, 108, 109, 110, 111, 112, 113, 114, 115, 116, 117, 122, 123, 124, 125, 126, 127, 128, 129, 130, 131], [0.01739, 0.02769, 0.06921, 0.1907, 0.1184, 0.1009, 0.1856, 0.02533, 0.8835, 0.6946, 0.853, 0.0196, 0.9, 0.5598, 0.8356, 0.4917, 0.01213, 0.462, 0.02062, 0.6244, 0.7515, 0.6532, 0.5894, 0.2109, 0.2476, 0.2156, 0.2145, 0.8761, 0.9035]): _vg.add([_i], _w, 'REPLACE')
_vg = ob_zfemale.vertex_groups.new(name='foot.R')
for _i, _w in zip([106, 108, 110, 112, 114, 115, 116, 117, 118, 119, 120, 121, 130, 131], [0.9622, 0.305, 0.9652, 0.4399, 0.5082, 0.9689, 0.5379, 0.9647, 0.9981, 0.9986, 0.9984, 0.9985, 0.1232, 0.0959]): _vg.add([_i], _w, 'REPLACE')
_vg = ob_zfemale.vertex_groups.new(name='pole_target.L')
_vg = ob_zfemale.vertex_groups.new(name='pole_target.R')
_m = ob_zfemale.modifiers.new('Armature', 'ARMATURE')
_m.object = ob_armature

# ---- collection membership
col_collection_1.objects.link(ob_armature)
col_collection_1.objects.link(ob_zf_head_02)
col_collection_1.objects.link(ob_zf_head_01)
col_collection_1.objects.link(ob_zfemale)

# ---- scene / render settings (as saved in the file)
scene.frame_start = 1; scene.frame_end = 40; scene.frame_set(0)
scene.render.engine = 'BLENDER_EEVEE_NEXT'
scene.render.resolution_percentage = 50
scene.render.dither_intensity = 0.0
scene.cycles.use_denoising = False
scene.cycles.samples = 128
scene.cycles.sampling_pattern = 'TABULATED_SOBOL'
scene.cycles.light_sampling_threshold = 0.0
scene.cycles.use_adaptive_sampling = False
scene.cycles.use_light_tree = False
scene.cycles.blur_glossy = 0.0
scene.cycles.sample_clamp_indirect = 0.0
scene.view_settings.view_transform = 'Standard'
bpy.context.view_layer.update()

# ---- added for rendering (the .blend has no active camera and no usable light): camera, sun
cam_auto = bpy.data.cameras.new('AutoCamera')
cam_auto.lens = 50.0
cam_auto.sensor_width = 36.0
cam_auto.clip_end = 1000.0
ob_auto_camera = bpy.data.objects.new('AutoCamera', cam_auto)
scene.collection.objects.link(ob_auto_camera)
ob_auto_camera.location = (2.29519, -2.97079, 2.96149)
ob_auto_camera.rotation_euler = (1.09748, -7.21219e-08, 0.694738)
scene.camera = ob_auto_camera
light_auto_sun = bpy.data.lights.new('AutoSun', 'SUN')
light_auto_sun.energy = 3.0
light_auto_sun.angle = 0.0523599
ob_auto_sun = bpy.data.objects.new('AutoSun', light_auto_sun)
scene.collection.objects.link(ob_auto_sun)
ob_auto_sun.rotation_euler = (0.872665, 0.174533, 0.523599)
bpy.context.view_layer.update()
